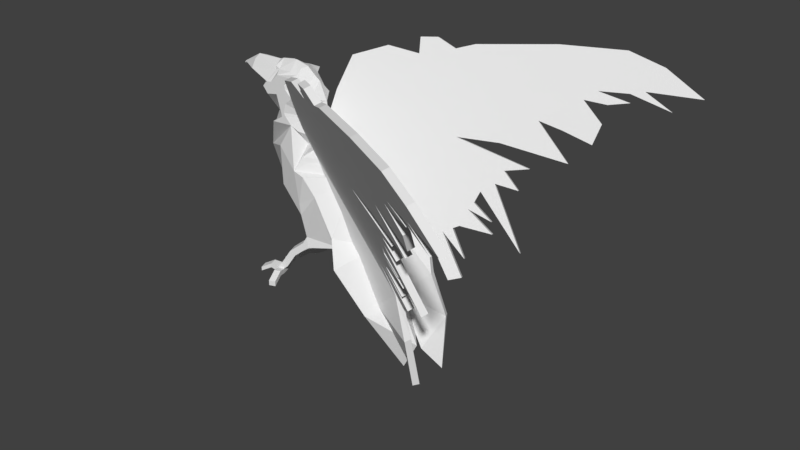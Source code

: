 # Source: corvo.blend  (saved by Blender 2.79.0; exported with 4.5.12 LTS)
import bpy
from mathutils import Matrix  # noqa: F401  (used for matrix-valued properties, if any)

bpy.ops.wm.read_factory_settings(use_empty=True)
scene = bpy.context.scene
scene.name = 'Scene'

# ---- collections
col_collection_1 = bpy.data.collections.new('Collection 1'); scene.collection.children.link(col_collection_1)

# ---- materials (node trees are filled in below, after node groups)
mat_corvo = bpy.data.materials.new('corvo')
mat_corvo.alpha_threshold = 0.0
mat_corvo.use_transparent_shadow = False
mat_corvo.roughness = 0.5

# ---- material node trees

# ---- world
world_world = bpy.data.worlds.new('World'); scene.world = world_world
world_world.color = (0.05088, 0.05088, 0.05088)
world_world.use_sun_shadow = False
world_world.sun_shadow_jitter_overblur = 0.0
world_world.cycles.sampling_method = 'MANUAL'

# ---- meshes
me_plane_005 = bpy.data.meshes.new('Plane.005')
me_plane_005.from_pydata([(0.8921, 1.57, 0.5336), (3.467, 0.9278, 1.631), (1.002, 2.115, 0.8192), (1.496, 2.3, 1.158), (4.506, 0.6951, 2.085), (3.928, 1.312, 2.035), (4.296, 1.191, 2.181), (4.765, 1.007, 2.352), (4.82, 1.328, 2.515), (4.473, 1.675, 2.476), (4.822, 1.623, 2.639), (5.127, 1.674, 2.823), (4.637, 1.82, 2.624), (5.086, 1.812, 2.859), (5.732, 1.578, 3.103), (5.283, 1.858, 2.982), (6.109, 1.8, 3.396), (5.889, 1.947, 3.34), (5.471, 2.228, 3.236), (4.9, 2.447, 3.025), (3.926, 2.474, 2.52), (2.754, 2.397, 1.866), (2.485, 2.312, 1.688), (2.191, 2.471, 1.598), (1.935, 2.457, 1.457), (1.977, 2.201, 1.372), (0.8614, 1.099, 0.3205), (1.116, 0.6575, 0.2714), (2.827, 0.9682, 1.308), (3.989, 0.5665, 1.757), (3.638, 0.5088, 1.547), (3.917, 0.2189, 1.573), (3.555, 0.2971, 1.414), (4.186, -0.7483, 1.313), (3.379, 0.1591, 1.264), (3.329, -0.02364, 1.161), (3.656, -0.3001, 1.218), (3.266, -0.1306, 1.082), (3.716, -0.4918, 1.17), (3.208, -0.4046, 0.9373), (3.119, -0.4491, 0.8716), (3.407, -0.915, 0.8298), (2.986, -0.5159, 0.773), (3.44, -1.214, 0.7224), (3.415, -1.35, 0.6525), (3.251, -1.276, 0.5964), (2.792, -0.6094, 0.6313), (2.999, -1.181, 0.5027), (3.25, -1.95, 0.5723), (3.281, -2.893, 0.3939), (2.987, -2.529, 0.2069), (2.459, -1.663, 0.3261), (4.274, 2.154, 2.571), (1.842, 0.229, 0.4773), (1.857, 2.048, 1.245), (4.144, 2.156, 2.502), (3.926, 2.161, 2.389), (2.204, 2.007, 1.412), (1.919, -0.04118, 0.4053), (3.212, 1.973, 1.932), (4.976, 2.188, 2.957), (1.736, 0.5988, 0.5758), (1.608, 1.049, 0.6958), (2.988, 1.914, 1.789), (5.064, 2.195, 3.007), (1.787, 0.4209, 0.5284), (1.69, 0.7617, 0.6192), (2.747, 1.943, 1.673), (4.495, 2.15, 2.686), (1.503, 1.418, 0.7941)], [(43, 44), (44, 45)], [(0, 54, 3, 2), (1, 69, 62, 28), (27, 62, 26), (28, 66, 61, 35), (35, 61, 65, 37), (37, 65, 39), (39, 65, 53, 40), (40, 53, 42), (42, 53, 58, 46), (46, 58, 47), (47, 58, 27, 51), (48, 47, 51), (50, 48, 51), (49, 48, 50), (46, 45, 43), (43, 42, 46), (41, 40, 42), (38, 37, 39), (36, 35, 37), (34, 28, 35), (33, 32, 34), (32, 28, 34), (30, 28, 32, 31), (29, 28, 30), (4, 5, 1), (5, 59, 63, 1), (21, 22, 67, 63), (3, 54, 57, 25), (20, 21, 59, 56), (9, 55, 56, 5), (6, 9, 5), (7, 9, 6), (8, 9, 7), (12, 52, 55, 9), (10, 12, 9), (11, 12, 10), (13, 68, 52, 12), (20, 68, 60, 19), (18, 64, 15), (13, 15, 64, 60), (17, 18, 15), (16, 17, 15), (14, 15, 13), (24, 25, 22), (23, 24, 22), (22, 25, 57, 67), (67, 57, 1), (60, 68, 13), (60, 64, 19), (63, 67, 1), (56, 59, 5), (54, 69, 1), (62, 66, 28), (65, 61, 27), (53, 65, 27), (58, 53, 27), (52, 68, 20), (64, 18, 19), (63, 59, 21), (57, 54, 1), (56, 55, 20), (55, 52, 20), (62, 69, 0), (61, 66, 27), (62, 27, 66), (54, 0, 69), (0, 26, 62)])
_uv = me_plane_005.uv_layers.new(name='UVMap')
_uv.uv.foreach_set('vector', [0.4432, 0.5361, 0.5222, 0.6524, 0.4734, 0.6559, 0.4303, 0.603, 0.7395, 0.6367, 0.5135, 0.56, 0.5408, 0.5267, 0.6711, 0.5986, 0.5071, 0.4512, 0.5408, 0.5267, 0.461, 0.4825, 0.6711, 0.5986, 0.5621, 0.5007, 0.5742, 0.4859, 0.7675, 0.5235, 0.7675, 0.5235, 0.5742, 0.4859, 0.5874, 0.4698, 0.7656, 0.5076, 0.7656, 0.5076, 0.5874, 0.4698, 0.7718, 0.4738, 0.7718, 0.4738, 0.5874, 0.4698, 0.6016, 0.4525, 0.7646, 0.4631, 0.7646, 0.4631, 0.6016, 0.4525, 0.7537, 0.4469, 0.7537, 0.4469, 0.6016, 0.4525, 0.6216, 0.428, 0.7377, 0.4239, 0.7377, 0.4239, 0.6216, 0.428, 0.7847, 0.3752, 0.7847, 0.3752, 0.6216, 0.428, 0.5071, 0.4512, 0.796, 0.32, 0.8548, 0.3553, 0.7847, 0.3752, 0.796, 0.32, 0.8807, 0.28, 0.8548, 0.3553, 0.796, 0.32, 0.9471, 0.2785, 0.8548, 0.3553, 0.8807, 0.28, 0.7377, 0.4239, 0.8151, 0.3814, 0.8319, 0.4008, 0.8319, 0.4008, 0.7537, 0.4469, 0.7377, 0.4239, 0.8153, 0.4313, 0.7646, 0.4631, 0.7537, 0.4469, 0.8285, 0.498, 0.7656, 0.5076, 0.7718, 0.4738, 0.8137, 0.515, 0.7675, 0.5235, 0.7656, 0.5076, 0.7646, 0.5469, 0.6711, 0.5986, 0.7675, 0.5235, 0.8888, 0.5012, 0.7767, 0.5736, 0.7646, 0.5469, 0.7767, 0.5736, 0.6711, 0.5986, 0.7646, 0.5469, 0.7759, 0.6023, 0.6711, 0.5986, 0.7767, 0.5736, 0.8177, 0.5891, 0.8098, 0.6319, 0.6711, 0.5986, 0.7759, 0.6023, 0.8578, 0.6802, 0.7702, 0.7093, 0.7395, 0.6367, 0.7702, 0.7093, 0.6664, 0.7341, 0.6457, 0.7128, 0.7395, 0.6367, 0.5999, 0.75, 0.5757, 0.7229, 0.6194, 0.6999, 0.6457, 0.7128, 0.4734, 0.6559, 0.5222, 0.6524, 0.5601, 0.6709, 0.5279, 0.6771, 0.7183, 0.8362, 0.5999, 0.75, 0.6664, 0.7341, 0.7323, 0.802, 0.8108, 0.7852, 0.755, 0.8159, 0.7323, 0.802, 0.7702, 0.7093, 0.8139, 0.7205, 0.8108, 0.7852, 0.7702, 0.7093, 0.8708, 0.7315, 0.8108, 0.7852, 0.8139, 0.7205, 0.8622, 0.7703, 0.8108, 0.7852, 0.8708, 0.7315, 0.8213, 0.8119, 0.7687, 0.8243, 0.755, 0.8159, 0.8108, 0.7852, 0.8493, 0.8026, 0.8213, 0.8119, 0.8108, 0.7852, 0.8788, 0.8285, 0.8213, 0.8119, 0.8493, 0.8026, 0.8684, 0.8408, 0.7918, 0.8385, 0.7687, 0.8243, 0.8213, 0.8119, 0.7183, 0.8362, 0.7918, 0.8385, 0.8401, 0.8747, 0.8208, 0.8979, 0.8898, 0.9119, 0.8489, 0.8813, 0.8867, 0.8589, 0.8684, 0.8408, 0.8867, 0.8589, 0.8489, 0.8813, 0.8401, 0.8747, 0.9457, 0.9088, 0.8898, 0.9119, 0.8867, 0.8589, 0.9752, 0.9074, 0.9457, 0.9088, 0.8867, 0.8589, 0.9459, 0.858, 0.8867, 0.8589, 0.8684, 0.8408, 0.5121, 0.7023, 0.5279, 0.6771, 0.5757, 0.7229, 0.5381, 0.7207, 0.5121, 0.7023, 0.5757, 0.7229, 0.5757, 0.7229, 0.5279, 0.6771, 0.5601, 0.6709, 0.6194, 0.6999, 0.6194, 0.6999, 0.5601, 0.6709, 0.7395, 0.6367, 0.8401, 0.8747, 0.7918, 0.8385, 0.8684, 0.8408, 0.8401, 0.8747, 0.8489, 0.8813, 0.8208, 0.8979, 0.6457, 0.7128, 0.6194, 0.6999, 0.7395, 0.6367, 0.7323, 0.802, 0.6664, 0.7341, 0.7702, 0.7093, 0.5222, 0.6524, 0.5135, 0.56, 0.7395, 0.6367, 0.5408, 0.5267, 0.5621, 0.5007, 0.6711, 0.5986, 0.5874, 0.4698, 0.5742, 0.4859, 0.5071, 0.4512, 0.6016, 0.4525, 0.5874, 0.4698, 0.5071, 0.4512, 0.6216, 0.428, 0.6016, 0.4525, 0.5071, 0.4512, 0.7687, 0.8243, 0.7918, 0.8385, 0.7183, 0.8362, 0.8489, 0.8813, 0.8898, 0.9119, 0.8208, 0.8979, 0.6457, 0.7128, 0.6664, 0.7341, 0.5999, 0.75, 0.5601, 0.6709, 0.5222, 0.6524, 0.7395, 0.6367, 0.7323, 0.802, 0.755, 0.8159, 0.7183, 0.8362, 0.755, 0.8159, 0.7687, 0.8243, 0.7183, 0.8362, 0.5408, 0.5267, 0.5135, 0.56, 0.4432, 0.5361, 0.5742, 0.4859, 0.5621, 0.5007, 0.5071, 0.4512, 0.5408, 0.5267, 0.5071, 0.4512, 0.5621, 0.5007, 0.5222, 0.6524, 0.4432, 0.5361, 0.5135, 0.56, 0.4432, 0.5361, 0.461, 0.4825, 0.5408, 0.5267])
me_plane_005.materials.append(mat_corvo)
me_plane_005.use_remesh_preserve_volume = False
me_plane_005.use_remesh_preserve_attributes = False
me_plane_005.use_mirror_vertex_groups = False
me_plane_005.update()
me_plane = bpy.data.meshes.new('Plane')
me_plane.from_pydata([(-2.914, 1.548, 0.0), (-2.045, 1.771, 0.0), (-2.942, 1.516, 0.0), (-2.287, 1.482, 0.0), (-2.138, 0.8438, 0.0), (-1.671, 1.837, 0.0), (-1.967, 1.801, 0.0), (-1.282, 1.665, 0.0), (-1.163, 1.584, 0.0), (-1.412, 1.774, 0.0), (-0.9822, 1.005, 0.0), (-1.017, 1.26, 0.0), (-2.229, 0.6397, 0.0), (-2.346, 0.1611, 0.0), (-2.136, -0.2977, 0.0), (-1.919, -0.769, 0.0), (-1.383, -1.214, 0.0), (-0.741, -1.393, 0.0), (-1.24, -1.174, 0.3727), (-0.4541, 0.0321, 0.0), (-0.6543, 0.2774, 0.0), (-0.9053, 0.6384, 0.0), (-0.951, 0.8277, 0.0), (-2.016, 1.479, 0.3762), (-1.936, 1.665, 0.2235), (-1.971, 1.422, 0.3762), (-2.107, 1.383, 0.3762), (-1.801, 1.305, 0.3762), (-2.01, 1.265, 0.3762), (-1.696, 0.9321, 0.3762), (-1.649, 1.011, 0.3762), (-1.603, 1.181, 0.3762), (-1.597, 1.432, 0.3762), (-1.667, 1.412, 0.3762), (-1.607, 1.511, 0.3762), (-1.273, 1.408, 0.2235), (-1.348, 1.506, 0.2235), (-1.417, 1.613, 0.2235), (-1.464, 1.663, 0.2235), (-1.513, 1.647, 0.3762), (-1.71, 1.491, 0.3762), (-1.918, 1.493, 0.3762), (-1.768, 1.645, 0.3762), (-1.61, 1.693, 0.2235), (-1.86, 1.69, 0.2235), (-1.938, 1.734, 0.2235), (-1.168, 1.341, 0.2235), (-1.458, 1.301, 0.3762), (-1.211, 1.005, 0.2235), (-1.031, 0.7325, 0.2235), (-1.233, 1.225, 0.2235), (-1.608, 0.9462, 0.3762), (-1.497, 0.8275, 0.3762), (-1.907, 0.8023, 0.3762), (-1.03, 0.6689, 0.2235), (-1.34, 0.7629, 0.3762), (-1.256, 0.5174, 0.2235), (-1.254, 0.3267, 0.3882), (-1.34, 0.09079, 0.5075), (-1.247, -0.4939, 0.5075), (-1.219, -0.6849, 0.5075), (-1.745, -0.3123, 0.3762), (-1.773, 0.3943, 0.3762), (-0.8836, -0.2595, 0.5036), (-1.118, 0.04896, 0.5351), (-1.178, 0.235, 0.3576), (-1.439, 1.735, 0.0), (-1.477, 1.751, 0.09992), (-2.116, 1.247, 0.0), (-2.52, 1.56, 0.2256), (-2.552, 1.755, 0.0), (-2.523, 1.707, 0.1328), (-2.587, 1.5, 0.0), (-1.228, -1.387, 0.368), (-1.313, -1.31, 0.399), (-1.467, -1.586, 0.4552), (-1.552, -1.509, 0.4862), (-1.611, -1.824, 0.5076), (-1.696, -1.747, 0.5386), (-1.294, -1.387, 0.1859), (-1.379, -1.31, 0.2169), (-1.307, -1.174, 0.1906), (-1.533, -1.586, 0.2731), (-1.619, -1.509, 0.3041), (-1.677, -1.824, 0.3254), (-1.762, -1.747, 0.3565), (-1.676, -1.883, 0.5312), (-1.787, -1.883, 0.5716), (-1.742, -1.883, 0.349), (-1.853, -1.883, 0.3894), (-1.676, -1.975, 0.5312), (-1.787, -1.975, 0.5716), (-1.742, -1.975, 0.349), (-1.853, -1.975, 0.3894), (-1.929, -1.846, 0.603), (-1.982, -1.846, 0.4567), (-1.929, -1.92, 0.603), (-1.982, -1.92, 0.4567), (-1.733, -1.856, 0.7182), (-1.622, -1.856, 0.6778), (-1.733, -1.948, 0.7182), (-1.622, -1.948, 0.6778), (-1.958, -1.883, 0.1021), (-1.847, -1.883, 0.06166), (-1.958, -1.975, 0.1021), (-1.874, -1.988, 0.06178), (-1.655, -1.945, 0.9329), (-1.544, -1.945, 0.8925), (-1.655, -2.037, 0.9329), (-1.544, -2.037, 0.8925), (-1.786, -1.835, 0.2273), (-1.786, -1.927, 0.2273), (-1.897, -1.927, 0.2677), (-1.897, -1.835, 0.2677), (-2.113, -1.948, 0.6702), (-2.167, -1.948, 0.5238), (-2.113, -2.022, 0.6702), (-2.167, -2.022, 0.5238), (-0.506, -1.628, 0.0), (-0.1534, -1.824, 0.0), (0.3909, -2.624, 0.0), (0.625, -3.228, 0.0), (0.9127, -2.687, 0.0), (0.6623, -2.158, 0.0), (0.3428, -1.622, 0.0), (0.04965, -1.079, 0.0), (-0.4755, -0.8784, 0.5576), (-0.2307, -1.293, 0.782), (0.2728, -2.071, 0.601)], [(9, 66)], [(24, 71, 69, 23), (23, 69, 72, 3), (1, 24, 45), (45, 6, 1), (5, 6, 44), (44, 43, 5), (23, 41, 44, 24), (42, 44, 41), (39, 42, 41, 40), (38, 43, 42, 39), (39, 40, 34), (37, 39, 34), (28, 68, 4), (27, 28, 4, 29), (29, 30, 27), (30, 31, 27), (27, 26, 28), (26, 3, 28), (23, 3, 26), (25, 23, 26), (25, 33, 23), (25, 26, 27, 33), (32, 33, 27), (5, 43, 38), (38, 39, 37), (7, 35, 46), (36, 37, 34), (35, 36, 34), (35, 7, 37, 36), (34, 40, 33), (33, 32, 47, 35, 34), (50, 46, 35), (50, 35, 47, 48), (46, 8, 7), (46, 11, 8), (11, 46, 50), (11, 50, 48, 49, 10), (40, 41, 23, 33), (43, 44, 42), (51, 30, 29), (48, 55, 54, 49), (55, 48, 52), (53, 13, 52), (53, 52, 48, 51), (48, 31, 30, 51), (48, 47, 31), (13, 62, 52), (62, 58, 52), (58, 57, 56, 52), (56, 55, 52), (60, 59, 58, 61), (62, 61, 58), (61, 62, 14), (61, 16, 60), (16, 61, 14, 15), (60, 16, 81, 18), (18, 81, 16, 17), (56, 54, 55), (13, 53, 12), (4, 12, 53, 51, 29), (65, 57, 58), (18, 63, 60), (60, 63, 59), (64, 58, 59), (59, 63, 19, 64), (19, 65, 58, 64), (21, 54, 56, 57), (21, 57, 20), (20, 57, 65, 19), (54, 21, 22), (10, 49, 54, 22), (6, 45, 44), (24, 44, 45), (31, 47, 32, 27), (14, 62, 13), (37, 7, 67, 38), (5, 38, 67), (7, 9, 67), (9, 5, 67), (68, 28, 3), (24, 1, 70, 71), (69, 71, 0), (72, 69, 0, 2), (71, 70, 0), (73, 17, 18, 74), (73, 74, 76, 75), (75, 76, 78, 77), (79, 80, 81, 17), (79, 82, 83, 80), (82, 84, 85, 83), (18, 81, 80, 74), (73, 79, 17), (76, 83, 85, 78), (75, 82, 79, 73), (77, 84, 82, 75), (84, 88, 89, 85), (74, 80, 83, 76), (89, 95, 94, 87), (85, 89, 87, 78), (78, 87, 86, 77), (77, 86, 88, 84), (91, 93, 92, 90), (90, 101, 100, 91), (86, 90, 92, 88), (111, 105, 103, 110), (97, 117, 115, 95), (93, 97, 95, 89), (87, 94, 96, 91), (91, 96, 97, 93), (100, 108, 106, 98), (87, 98, 99, 86), (86, 99, 101, 90), (91, 100, 98, 87), (103, 105, 104, 102), (113, 102, 104, 112), (112, 104, 105, 111), (110, 103, 102, 113), (106, 108, 109, 107), (98, 106, 107, 99), (99, 107, 109, 101), (101, 109, 108, 100), (88, 110, 113, 89), (93, 112, 111, 92), (89, 113, 112, 93), (92, 111, 110, 88), (115, 117, 116, 114), (96, 116, 117, 97), (94, 114, 116, 96), (95, 115, 114, 94), (63, 126, 19), (19, 126, 125), (126, 127, 125), (128, 125, 127), (125, 128, 124), (63, 18, 17), (63, 17, 126), (17, 118, 126), (126, 118, 127), (119, 128, 127, 118), (120, 128, 119), (121, 128, 120), (122, 128, 121), (123, 128, 122), (124, 128, 123)])
_uv = me_plane.uv_layers.new(name='UVMap')
_uv.uv.foreach_set('vector', [0.3373, 0.9425, 0.182, 0.9684, 0.1834, 0.9422, 0.3194, 0.9089, 0.3194, 0.9089, 0.1834, 0.9422, 0.1679, 0.9311, 0.2555, 0.9078, 0.2947, 0.9564, 0.3373, 0.9425, 0.4141, 0.9456, 0.4141, 0.9456, 0.4069, 0.9575, 0.2947, 0.9564, 0.4763, 0.9655, 0.4069, 0.9575, 0.4325, 0.9382, 0.4325, 0.9382, 0.4912, 0.9401, 0.4763, 0.9655, 0.3194, 0.9089, 0.4197, 0.9027, 0.4325, 0.9382, 0.3373, 0.9425, 0.4544, 0.9307, 0.4325, 0.9382, 0.4197, 0.9027, 0.001758, 0.1274, 0.3513, 0.2786, 0.7073, 0.1394, 0.4377, 0.01501, 0.5259, 0.9356, 0.4912, 0.9401, 0.4544, 0.9307, 0.5144, 0.9325, 0.5144, 0.9325, 0.4686, 0.9034, 0.4927, 0.9076, 0.537, 0.9269, 0.5144, 0.9325, 0.4927, 0.9076, 0.3991, 0.8613, 0.3743, 0.8575, 0.3707, 0.7852, 0.4481, 0.8696, 0.3991, 0.8613, 0.3707, 0.7852, 0.4743, 0.8035, 0.4743, 0.8035, 0.485, 0.8178, 0.4481, 0.8696, 0.485, 0.8178, 0.4952, 0.8485, 0.4481, 0.8696, 0.4481, 0.8696, 0.2982, 0.8912, 0.3991, 0.8613, 0.2982, 0.8912, 0.2555, 0.9078, 0.3991, 0.8613, 0.3194, 0.9089, 0.2555, 0.9078, 0.2982, 0.8912, 0.4076, 0.8896, 0.3194, 0.9089, 0.2982, 0.8912, 0.4076, 0.8896, 0.4791, 0.8896, 0.3194, 0.9089, 0.4076, 0.8896, 0.2982, 0.8912, 0.4481, 0.8696, 0.4791, 0.8896, 0.4955, 0.8935, 0.4791, 0.8896, 0.4481, 0.8696, 0.4763, 0.9655, 0.4912, 0.9401, 0.5259, 0.9356, 0.5259, 0.9356, 0.5144, 0.9325, 0.537, 0.9269, 0.5685, 0.937, 0.5718, 0.891, 0.5969, 0.8796, 0.5538, 0.9081, 0.537, 0.9269, 0.4927, 0.9076, 0.5718, 0.891, 0.5538, 0.9081, 0.4927, 0.9076, 0.5718, 0.891, 0.5685, 0.937, 0.537, 0.9269, 0.5538, 0.9081, 0.4927, 0.9076, 0.4686, 0.9034, 0.4791, 0.8896, 0.4791, 0.8896, 0.4955, 0.8935, 0.5287, 0.8708, 0.5718, 0.891, 0.4927, 0.9076, 0.582, 0.8584, 0.5969, 0.8796, 0.5718, 0.891, 0.582, 0.8584, 0.5718, 0.891, 0.5287, 0.8708, 0.588, 0.8193, 0.5969, 0.8796, 0.597, 0.9231, 0.5685, 0.937, 0.5969, 0.8796, 0.6325, 0.866, 0.597, 0.9231, 0.6325, 0.866, 0.5969, 0.8796, 0.582, 0.8584, 0.6325, 0.866, 0.582, 0.8584, 0.588, 0.8193, 0.6316, 0.7715, 0.6419, 0.8206, 0.4686, 0.9034, 0.4197, 0.9027, 0.3194, 0.9089, 0.4791, 0.8896, 0.4912, 0.9401, 0.4325, 0.9382, 0.4544, 0.9307, 0.4949, 0.8065, 0.485, 0.8178, 0.4743, 0.8035, 0.588, 0.8193, 0.5588, 0.7752, 0.6321, 0.7601, 0.6316, 0.7715, 0.5588, 0.7752, 0.588, 0.8193, 0.5217, 0.7859, 0.4253, 0.779, 0.325, 0.6618, 0.5217, 0.7859, 0.4253, 0.779, 0.5217, 0.7859, 0.588, 0.8193, 0.4949, 0.8065, 0.588, 0.8193, 0.4952, 0.8485, 0.485, 0.8178, 0.4949, 0.8065, 0.588, 0.8193, 0.5287, 0.8708, 0.4952, 0.8485, 0.325, 0.6618, 0.4585, 0.7068, 0.5217, 0.7859, 0.4585, 0.7068, 0.5616, 0.6549, 0.5217, 0.7859, 0.5616, 0.6549, 0.5808, 0.6976, 0.5795, 0.7317, 0.5217, 0.7859, 0.5795, 0.7317, 0.5588, 0.7752, 0.5217, 0.7859, 0.5934, 0.5168, 0.5861, 0.5508, 0.5616, 0.6549, 0.4683, 0.5805, 0.4585, 0.7068, 0.4683, 0.5805, 0.5616, 0.6549, 0.4683, 0.5805, 0.4585, 0.7068, 0.3761, 0.5809, 0.4683, 0.5805, 0.5572, 0.4211, 0.5934, 0.5168, 0.5572, 0.4211, 0.4683, 0.5805, 0.3761, 0.5809, 0.4293, 0.4978, 0.5934, 0.5168, 0.5572, 0.4211, 0.5749, 0.4287, 0.5905, 0.4291, 0.5905, 0.4291, 0.5749, 0.4287, 0.5572, 0.4211, 0.7089, 0.3928, 0.5795, 0.7317, 0.6321, 0.7601, 0.5588, 0.7752, 0.325, 0.6618, 0.4253, 0.779, 0.3503, 0.7481, 0.3707, 0.7852, 0.3503, 0.7481, 0.4253, 0.779, 0.4949, 0.8065, 0.4743, 0.8035, 0.5993, 0.6816, 0.5808, 0.6976, 0.5616, 0.6549, 0.5905, 0.4291, 0.6705, 0.5948, 0.5934, 0.5168, 0.5934, 0.5168, 0.6705, 0.5948, 0.5861, 0.5508, 0.6141, 0.6487, 0.5616, 0.6549, 0.5861, 0.5508, 0.5861, 0.5508, 0.6705, 0.5948, 0.7702, 0.6494, 0.6141, 0.6487, 0.7702, 0.6494, 0.5993, 0.6816, 0.5616, 0.6549, 0.6141, 0.6487, 0.6615, 0.7554, 0.6321, 0.7601, 0.5795, 0.7317, 0.5808, 0.6976, 0.6615, 0.7554, 0.5808, 0.6976, 0.7221, 0.6922, 0.7221, 0.6922, 0.5808, 0.6976, 0.5993, 0.6816, 0.7702, 0.6494, 0.6321, 0.7601, 0.6615, 0.7554, 0.65, 0.789, 0.6419, 0.8206, 0.6316, 0.7715, 0.6321, 0.7601, 0.65, 0.789, 0.4069, 0.9575, 0.4141, 0.9456, 0.4325, 0.9382, 0.3373, 0.9425, 0.4325, 0.9382, 0.4141, 0.9456, 0.4952, 0.8485, 0.5287, 0.8708, 0.4955, 0.8935, 0.4481, 0.8696, 0.3761, 0.5809, 0.4585, 0.7068, 0.325, 0.6618, 0.537, 0.9269, 0.5685, 0.937, 0.5224, 0.9513, 0.5259, 0.9356, 0.4763, 0.9655, 0.5259, 0.9356, 0.5224, 0.9513, 0.5685, 0.937, 0.5376, 0.9558, 0.5224, 0.9513, 0.5376, 0.9558, 0.4763, 0.9655, 0.5224, 0.9513, 0.3743, 0.8575, 0.3991, 0.8613, 0.2555, 0.9078, 0.3373, 0.9425, 0.2947, 0.9564, 0.1805, 0.9737, 0.182, 0.9684, 0.1834, 0.9422, 0.182, 0.9684, 0.0334, 0.9917, 0.1679, 0.9311, 0.1834, 0.9422, 0.0334, 0.9917, 0.02934, 0.9899, 0.182, 0.9684, 0.1805, 0.9737, 0.0334, 0.9917, 0.09567, 0.662, 0.1073, 0.7983, 0.05021, 0.6711, 0.07197, 0.6495, 0.09567, 0.662, 0.07197, 0.6495, 0.07716, 0.5821, 0.1027, 0.5864, 0.1027, 0.5864, 0.07716, 0.5821, 0.08838, 0.5258, 0.111, 0.5284, 0.1429, 0.6677, 0.1719, 0.6599, 0.1867, 0.6903, 0.1073, 0.7983, 0.1429, 0.6677, 0.1463, 0.5883, 0.1711, 0.587, 0.1719, 0.6599, 0.1463, 0.5883, 0.1458, 0.5313, 0.1678, 0.5325, 0.1711, 0.587, 0.2236, 0.6783, 0.1867, 0.6903, 0.1719, 0.6599, 0.2139, 0.6485, 0.09567, 0.662, 0.1429, 0.6677, 0.1073, 0.7983, 0.2082, 0.5853, 0.1711, 0.587, 0.1678, 0.5325, 0.2055, 0.5306, 0.1027, 0.5864, 0.1463, 0.5883, 0.1429, 0.6677, 0.09567, 0.662, 0.111, 0.5284, 0.1458, 0.5313, 0.1463, 0.5883, 0.1027, 0.5864, 0.1458, 0.5313, 0.1484, 0.5147, 0.1661, 0.5005, 0.1678, 0.5325, 0.2139, 0.6485, 0.1719, 0.6599, 0.1711, 0.587, 0.2082, 0.5853, 0.1279, 0.3878, 0.1309, 0.3409, 0.1811, 0.3341, 0.1918, 0.3832, 0.1678, 0.5325, 0.1661, 0.5005, 0.2036, 0.4983, 0.2055, 0.5306, 0.08838, 0.5258, 0.09576, 0.4933, 0.1115, 0.5109, 0.111, 0.5284, 0.111, 0.5284, 0.1115, 0.5109, 0.1484, 0.5147, 0.1458, 0.5313, 0.1156, 0.4709, 0.1525, 0.4747, 0.1502, 0.4972, 0.1133, 0.4934, 0.08819, 0.4021, 0.09618, 0.3448, 0.05042, 0.3423, 0.04978, 0.399, 0.1115, 0.5109, 0.1133, 0.4934, 0.1502, 0.4972, 0.1484, 0.5147, 0.09367, 0.3334, 0.09022, 0.2619, 0.1236, 0.2744, 0.1258, 0.3334, 0.1039, 0.3389, 0.1005, 0.2572, 0.1207, 0.2664, 0.1309, 0.3409, 0.1033, 0.3949, 0.1039, 0.3389, 0.1309, 0.3409, 0.1279, 0.3878, 0.01394, 0.3897, 0.009037, 0.3383, 0.03769, 0.3369, 0.04172, 0.3967, 0.04172, 0.3967, 0.03769, 0.3369, 0.1039, 0.3389, 0.1033, 0.3949, 0.05042, 0.3423, 0.06381, 0.2524, 0.03416, 0.2588, 0.01688, 0.3435, 0.1573, 0.4094, 0.167, 0.3567, 0.1281, 0.3513, 0.118, 0.4021, 0.118, 0.4021, 0.1281, 0.3513, 0.09618, 0.3448, 0.08819, 0.4021, 0.04978, 0.399, 0.05042, 0.3423, 0.01688, 0.3435, 0.02119, 0.395, 0.1236, 0.2744, 0.1319, 0.2385, 0.1634, 0.2431, 0.1635, 0.2741, 0.01171, 0.3264, 0.028, 0.2635, 0.05876, 0.2617, 0.04676, 0.3299, 0.04676, 0.3299, 0.05876, 0.2617, 0.09022, 0.2619, 0.09367, 0.3334, 0.1258, 0.3334, 0.1236, 0.2744, 0.1635, 0.2741, 0.164, 0.3359, 0.1727, 0.2708, 0.1743, 0.2371, 0.1309, 0.2351, 0.1294, 0.2688, 0.167, 0.3567, 0.1727, 0.2708, 0.1294, 0.2688, 0.1281, 0.3513, 0.1281, 0.3513, 0.1294, 0.2688, 0.1023, 0.2566, 0.09618, 0.3448, 0.09618, 0.3448, 0.1023, 0.2566, 0.06381, 0.2524, 0.05042, 0.3423, 0.1187, 0.3769, 0.1258, 0.3334, 0.164, 0.3359, 0.1581, 0.3819, 0.04935, 0.3828, 0.04676, 0.3299, 0.09367, 0.3334, 0.08937, 0.3835, 0.01935, 0.3746, 0.01171, 0.3264, 0.04676, 0.3299, 0.04935, 0.3828, 0.08937, 0.3835, 0.09367, 0.3334, 0.1258, 0.3334, 0.1187, 0.3769, 0.1207, 0.2664, 0.1178, 0.2418, 0.1697, 0.2358, 0.1725, 0.2604, 0.03769, 0.3369, 0.0528, 0.2527, 0.1005, 0.2572, 0.1039, 0.3389, 0.009037, 0.3383, 0.03002, 0.2593, 0.0528, 0.2527, 0.03769, 0.3369, 0.1309, 0.3409, 0.1207, 0.2664, 0.1725, 0.2604, 0.1811, 0.3341, 0.6705, 0.5948, 0.7691, 0.4864, 0.7702, 0.6494, 0.7702, 0.6494, 0.7691, 0.4864, 0.8556, 0.4141, 0.7691, 0.4864, 0.7794, 0.4126, 0.8556, 0.4141, 0.8153, 0.2334, 0.8556, 0.4141, 0.7794, 0.4126, 0.8556, 0.4141, 0.8153, 0.2334, 0.8687, 0.2957, 0.6705, 0.5948, 0.5905, 0.4291, 0.7089, 0.3928, 0.6705, 0.5948, 0.7089, 0.3928, 0.7691, 0.4864, 0.7089, 0.3928, 0.6937, 0.3917, 0.7691, 0.4864, 0.7691, 0.4864, 0.6937, 0.3917, 0.7794, 0.4126, 0.7491, 0.3208, 0.8153, 0.2334, 0.7794, 0.4126, 0.6937, 0.3917, 0.7915, 0.1334, 0.8153, 0.2334, 0.7491, 0.3208, 0.8538, 0.02579, 0.8153, 0.2334, 0.7915, 0.1334, 0.8933, 0.06399, 0.8153, 0.2334, 0.8538, 0.02579, 0.8878, 0.1754, 0.8153, 0.2334, 0.8933, 0.06399, 0.8687, 0.2957, 0.8153, 0.2334, 0.8878, 0.1754])
me_plane.materials.append(mat_corvo)
me_plane.use_remesh_preserve_volume = False
me_plane.use_remesh_preserve_attributes = False
me_plane.use_mirror_vertex_groups = False
me_plane.update()

# ---- objects
ob_asas = bpy.data.objects.new('asas', me_plane_005)
ob_corvo = bpy.data.objects.new('corvo', me_plane)

# ---- transforms, parenting, visibility, modifiers, constraints
ob_asas.location = (-0.2498, -5.96e-08, 0.09718)
ob_asas.rotation_euler = (1.571, 0.0, 0.0)
ob_asas.lineart.crease_threshold = 0.0
_m = ob_asas.modifiers.new('Solidify', 'SOLIDIFY')
_m.thickness = 0.12
_m.nonmanifold_thickness_mode = 'FIXED'
_m.nonmanifold_merge_threshold = 0.0003
_m = ob_asas.modifiers.new('Mirror', 'MIRROR')
_m.use_axis = (False, False, True)
ob_corvo.location = (1.887, -5.306e-08, 0.3949)
ob_corvo.rotation_euler = (1.571, 0.0, 0.0)
ob_corvo.lineart.crease_threshold = 0.0
_m = ob_corvo.modifiers.new('Mirror', 'MIRROR')
_m.use_axis = (False, False, True)
_m.use_clip = True

# ---- collection membership
col_collection_1.objects.link(ob_asas)
col_collection_1.objects.link(ob_corvo)

# ---- scene / render settings (as saved in the file)
scene.frame_start = 1; scene.frame_end = 250; scene.frame_set(91)
scene.render.engine = 'BLENDER_EEVEE_NEXT'
scene.render.resolution_percentage = 50
scene.render.dither_intensity = 0.0
scene.cycles.use_denoising = False
scene.cycles.samples = 128
scene.cycles.sampling_pattern = 'TABULATED_SOBOL'
scene.cycles.use_adaptive_sampling = False
scene.cycles.use_light_tree = False
scene.cycles.blur_glossy = 0.0
scene.cycles.sample_clamp_indirect = 0.0
scene.view_settings.view_transform = 'Standard'
bpy.context.view_layer.update()

# ---- added for rendering (the .blend has no active camera and no usable light): camera, sun
cam_auto = bpy.data.cameras.new('AutoCamera')
cam_auto.lens = 50.0
cam_auto.sensor_width = 36.0
cam_auto.clip_end = 1000.0
ob_auto_camera = bpy.data.objects.new('AutoCamera', cam_auto)
scene.collection.objects.link(ob_auto_camera)
ob_auto_camera.location = (12.7454, -12.3806, 8.14331)
ob_auto_camera.rotation_euler = (1.09748, -7.21219e-08, 0.694738)
scene.camera = ob_auto_camera
light_auto_sun = bpy.data.lights.new('AutoSun', 'SUN')
light_auto_sun.energy = 3.0
light_auto_sun.angle = 0.0523599
ob_auto_sun = bpy.data.objects.new('AutoSun', light_auto_sun)
scene.collection.objects.link(ob_auto_sun)
ob_auto_sun.rotation_euler = (0.872665, 0.174533, 0.523599)
bpy.context.view_layer.update()
